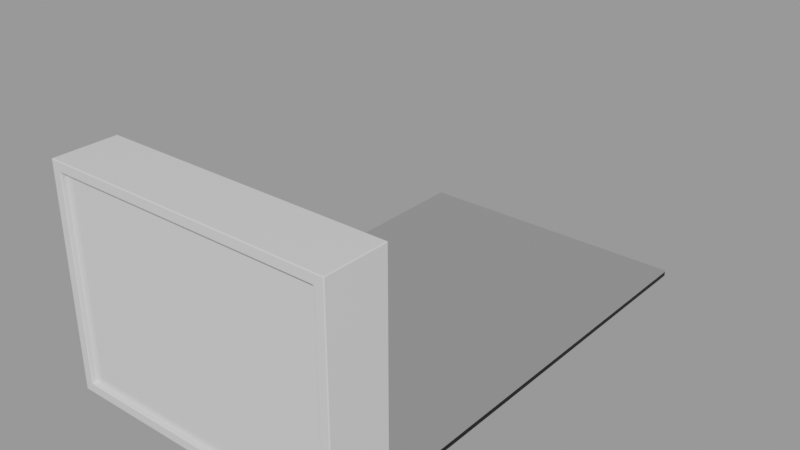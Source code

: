 # Source: bathroom-sink_943aa259-b0a8-489e-ad18-57fcdfc54b6a.blend  (saved by Blender 3.0.42; exported with 4.5.12 LTS)
import bpy
from mathutils import Matrix  # noqa: F401  (used for matrix-valued properties, if any)

bpy.ops.wm.read_factory_settings(use_empty=True)
scene = bpy.context.scene
scene.name = 'upload'

# ---- collections
col_bathroom_sink = bpy.data.collections.new('Bathroom sink'); scene.collection.children.link(col_bathroom_sink)

# ---- materials (node trees are filled in below, after node groups)
mat_chrome = bpy.data.materials.new('Chrome')
mat_chrome.use_transparent_shadow = False
mat_ceramics = bpy.data.materials.new('ceramics')
mat_ceramics.use_transparent_shadow = False
mat_plastic = bpy.data.materials.new('Plastic')
mat_plastic.use_transparent_shadow = False
mat_mirror = bpy.data.materials.new('Mirror')
mat_mirror.use_transparent_shadow = False

# ---- node groups
ng_auto_smooth = bpy.data.node_groups.new('Auto Smooth', 'GeometryNodeTree')
_s = ng_auto_smooth.interface.new_socket(name='Geometry', in_out='OUTPUT', socket_type='NodeSocketGeometry')
_s = ng_auto_smooth.interface.new_socket(name='Geometry', in_out='INPUT', socket_type='NodeSocketGeometry')
_s = ng_auto_smooth.interface.new_socket(name='Angle', in_out='INPUT', socket_type='NodeSocketFloat')
_s.subtype = 'ANGLE'
_s.min_value = 0.0
_s.max_value = 3.142
ng_auto_smooth.is_modifier = True
_N = ng_auto_smooth.nodes; _L = ng_auto_smooth.links
n0 = _N.new('NodeGroupOutput'); n0.name = 'Group Output'; n0.location = (480, -100)
n1 = _N.new('NodeGroupInput'); n1.name = 'Group Input'; n1.location = (-420, -300)
n2 = _N.new('NodeGroupInput'); n2.name = 'Group Input.001'; n2.location = (-60, -100)
n3 = _N.new('GeometryNodeSetShadeSmooth'); n3.name = 'Set Shade Smooth'; n3.location = (120, -100)
n3.domain = 'EDGE'
n4 = _N.new('GeometryNodeSetShadeSmooth'); n4.name = 'Set Shade Smooth.001'; n4.location = (300, -100)
n5 = _N.new('GeometryNodeInputMeshEdgeAngle'); n5.name = 'Edge Angle'; n5.location = (-420, -220)
n6 = _N.new('GeometryNodeInputEdgeSmooth'); n6.name = 'Is Edge Smooth'; n6.location = (-60, -160)
n7 = _N.new('GeometryNodeInputShadeSmooth'); n7.name = 'Is Face Smooth'; n7.location = (-240, -340)
n8 = _N.new('FunctionNodeBooleanMath'); n8.name = 'Boolean Math'; n8.location = (-60, -220)
n9 = _N.new('FunctionNodeCompare'); n9.name = 'Compare'; n9.location = (-240, -180)
n9.operation = 'LESS_EQUAL'
_L.new(n5.outputs[0], n9.inputs[0])
_L.new(n4.outputs[0], n0.inputs[0])
_L.new(n1.outputs[1], n9.inputs[1])
_L.new(n9.outputs[0], n8.inputs[0])
_L.new(n7.outputs[0], n8.inputs[1])
_L.new(n2.outputs[0], n3.inputs[0])
_L.new(n6.outputs[0], n3.inputs[1])
_L.new(n3.outputs[0], n4.inputs[0])
_L.new(n8.outputs[0], n3.inputs[2])
n0.is_active_output = True

# ---- material node trees
mat_chrome.use_nodes = True; mat_chrome.node_tree.nodes.clear()
_N = mat_chrome.node_tree.nodes; _L = mat_chrome.node_tree.links
n0 = _N.new('ShaderNodeOutputMaterial'); n0.name = 'Material Output'; n0.location = (300, 300)
n1 = _N.new('ShaderNodeTexCoord'); n1.name = 'Texture Coordinate.001'; n1.location = (-840, -100)
n2 = _N.new('ShaderNodeTexNoise'); n2.name = 'Noise Texture'; n2.location = (-660, -120)
n2.inputs[2].default_value = 5000.0
n2.inputs[3].default_value = 0.0
n2.inputs[4].default_value = 0.0
n2.inputs[8].default_value = 5.0
n3 = _N.new('ShaderNodeValToRGB'); n3.name = 'ColorRamp'; n3.location = (-480, -120)
n3.color_ramp.interpolation = 'CARDINAL'
while len(n3.color_ramp.elements) > 1: n3.color_ramp.elements.remove(n3.color_ramp.elements[-1])
n3.color_ramp.elements[0].position = 0.5136; n3.color_ramp.elements[0].color = (0.0, 0.0, 0.0, 1.0)
_e = n3.color_ramp.elements.new(1.0); _e.color = (1.0, 1.0, 1.0, 1.0)
n4 = _N.new('ShaderNodeBump'); n4.name = 'Bump'; n4.location = (-180, -140)
n4.inputs[0].default_value = 0.003
n4.inputs[1].default_value = 1.0
n4.inputs[2].default_value = 1.0
n5 = _N.new('ShaderNodeBsdfPrincipled'); n5.name = 'Principled BSDF'; n5.location = (10, 300)
n5.distribution = 'GGX'
n5.subsurface_method = 'RANDOM_WALK_SKIN'
n5.inputs[0].default_value = (0.55, 0.55, 0.55, 1.0)
n5.inputs[1].default_value = 1.0
n5.inputs[2].default_value = 0.05
n5.inputs[3].default_value = 1.45
n5.inputs[11].default_value = 2.5
n5.inputs[13].default_value = 1.0
n5.inputs[19].default_value = 0.25
n5.inputs[20].default_value = 0.0
n5.inputs[27].default_value = (0.0, 0.0, 0.0, 1.0)
n5.inputs[28].default_value = 1.0
_L.new(n5.outputs[0], n0.inputs[0])
_L.new(n1.outputs[3], n2.inputs[0])
_L.new(n2.outputs[0], n3.inputs[0])
_L.new(n3.outputs[0], n4.inputs[3])
_L.new(n4.outputs[0], n5.inputs[5])
n0.is_active_output = True
mat_ceramics.use_nodes = True; mat_ceramics.node_tree.nodes.clear()
_N = mat_ceramics.node_tree.nodes; _L = mat_ceramics.node_tree.links
n0 = _N.new('ShaderNodeOutputMaterial'); n0.name = 'Material Output'; n0.location = (884, 300)
n1 = _N.new('ShaderNodeValToRGB'); n1.name = 'ColorRamp'; n1.location = (-240, -120)
n1.color_ramp.interpolation = 'CARDINAL'
while len(n1.color_ramp.elements) > 1: n1.color_ramp.elements.remove(n1.color_ramp.elements[-1])
n1.color_ramp.elements[0].position = 0.7682; n1.color_ramp.elements[0].color = (0.0, 0.0, 0.0, 1.0)
_e = n1.color_ramp.elements.new(1.0); _e.color = (1.0, 1.0, 1.0, 1.0)
n2 = _N.new('ShaderNodeTexNoise'); n2.name = 'Noise Texture'; n2.location = (-440, -120)
n2.inputs[2].default_value = 5000.0
n2.inputs[3].default_value = 0.0
n2.inputs[4].default_value = 0.0
n2.inputs[8].default_value = 5.0
n3 = _N.new('ShaderNodeTexCoord'); n3.name = 'Texture Coordinate.001'; n3.location = (-740, -120)
n4 = _N.new('ShaderNodeTexCoord'); n4.name = 'Texture Coordinate'; n4.location = (-720, 300)
n5 = _N.new('ShaderNodeMapping'); n5.name = 'Mapping'; n5.location = (-520, 300)
n5.width = 240
n6 = _N.new('ShaderNodeTexNoise'); n6.name = 'Noise Texture.001'; n6.location = (-240, 260)
n6.inputs[2].default_value = 2.0
n6.inputs[3].default_value = 1.0
n6.inputs[4].default_value = 1.0
n7 = _N.new('ShaderNodeBump'); n7.name = 'Bump'; n7.location = (60, -140)
n7.inputs[0].default_value = 0.05
n7.inputs[1].default_value = 1.0
n7.inputs[2].default_value = 1.0
n8 = _N.new('ShaderNodeBsdfPrincipled'); n8.name = 'Principled BSDF'; n8.location = (601, 306)
n8.distribution = 'GGX'
n8.subsurface_method = 'RANDOM_WALK_SKIN'
n8.inputs[0].default_value = (0.7426, 0.7426, 0.7426, 1.0)
n8.inputs[3].default_value = 1.45
n8.inputs[13].default_value = 1.0
n8.inputs[19].default_value = 0.25
n8.inputs[20].default_value = 0.0
n8.inputs[27].default_value = (0.0, 0.0, 0.0, 1.0)
n8.inputs[28].default_value = 1.0
n9 = _N.new('ShaderNodeValToRGB'); n9.name = 'ColorRamp.001'; n9.location = (-39, 249)
while len(n9.color_ramp.elements) > 1: n9.color_ramp.elements.remove(n9.color_ramp.elements[-1])
n9.color_ramp.elements[0].position = 0.2182; n9.color_ramp.elements[0].color = (0.0, 0.0, 0.0, 1.0)
_e = n9.color_ramp.elements.new(1.0); _e.color = (0.1413, 0.1413, 0.1413, 1.0)
_L.new(n2.outputs[0], n1.inputs[0])
_L.new(n5.outputs[0], n6.inputs[0])
_L.new(n4.outputs[3], n5.inputs[0])
_L.new(n6.outputs[0], n9.inputs[0])
_L.new(n1.outputs[0], n7.inputs[3])
_L.new(n3.outputs[3], n2.inputs[0])
_L.new(n8.outputs[0], n0.inputs[0])
_L.new(n7.outputs[0], n8.inputs[5])
_L.new(n9.outputs[0], n8.inputs[2])
n0.is_active_output = True
mat_plastic.use_nodes = True; mat_plastic.node_tree.nodes.clear()
_N = mat_plastic.node_tree.nodes; _L = mat_plastic.node_tree.links
n0 = _N.new('ShaderNodeBsdfPrincipled'); n0.name = 'Principled BSDF'; n0.location = (10, 300)
n0.distribution = 'GGX'
n0.subsurface_method = 'RANDOM_WALK_SKIN'
n0.inputs[0].default_value = (0.01328, 0.01328, 0.01328, 1.0)
n0.inputs[2].default_value = 0.4
n0.inputs[3].default_value = 1.45
n0.inputs[13].default_value = 0.2
n0.inputs[14].default_value = (0.01328, 0.01328, 0.01328, 1.0)
n0.inputs[20].default_value = 0.0
n0.inputs[27].default_value = (0.0, 0.0, 0.0, 1.0)
n0.inputs[28].default_value = 1.0
n1 = _N.new('ShaderNodeTexCoord'); n1.name = 'Texture Coordinate.001'; n1.location = (-840, -100)
n2 = _N.new('ShaderNodeTexNoise'); n2.name = 'Noise Texture'; n2.location = (-660, -120)
n2.inputs[2].default_value = 5000.0
n2.inputs[3].default_value = 0.0
n2.inputs[4].default_value = 0.0
n2.inputs[8].default_value = 5.0
n3 = _N.new('ShaderNodeValToRGB'); n3.name = 'ColorRamp'; n3.location = (-480, -120)
n3.color_ramp.interpolation = 'CARDINAL'
while len(n3.color_ramp.elements) > 1: n3.color_ramp.elements.remove(n3.color_ramp.elements[-1])
n3.color_ramp.elements[0].position = 0.6818; n3.color_ramp.elements[0].color = (0.0, 0.0, 0.0, 1.0)
_e = n3.color_ramp.elements.new(1.0); _e.color = (1.0, 1.0, 1.0, 1.0)
n4 = _N.new('ShaderNodeBump'); n4.name = 'Bump'; n4.location = (-180, -140)
n4.inputs[0].default_value = 0.5
n4.inputs[1].default_value = 1.0
n4.inputs[2].default_value = 1.0
n5 = _N.new('ShaderNodeOutputMaterial'); n5.name = 'Material Output'; n5.location = (300, 300)
_L.new(n0.outputs[0], n5.inputs[0])
_L.new(n1.outputs[3], n2.inputs[0])
_L.new(n2.outputs[0], n3.inputs[0])
_L.new(n3.outputs[0], n4.inputs[3])
_L.new(n4.outputs[0], n0.inputs[5])
n5.is_active_output = True
mat_mirror.use_nodes = True; mat_mirror.node_tree.nodes.clear()
_N = mat_mirror.node_tree.nodes; _L = mat_mirror.node_tree.links
n0 = _N.new('ShaderNodeOutputMaterial'); n0.name = 'Material Output'; n0.location = (300, 300)
n1 = _N.new('ShaderNodeBsdfPrincipled'); n1.name = 'Principled BSDF'; n1.location = (10, 300)
n1.distribution = 'GGX'
n1.subsurface_method = 'RANDOM_WALK_SKIN'
n1.inputs[1].default_value = 1.0
n1.inputs[2].default_value = 0.01
n1.inputs[3].default_value = 1.45
n1.inputs[11].default_value = 1.5
n1.inputs[13].default_value = 0.0
n1.inputs[20].default_value = 0.0
n1.inputs[27].default_value = (0.0, 0.0, 0.0, 1.0)
n1.inputs[28].default_value = 1.0
_L.new(n1.outputs[0], n0.inputs[0])
n0.is_active_output = True

# ---- meshes
me_plane_002 = bpy.data.meshes.new('Plane.002')
me_plane_002.from_pydata([(0.198, 0.0605, 0.102), (-0.198, 0.0605, 0.102), (0.198, 0.0605, 0.148), (-0.198, 0.0605, 0.148), (0.1945, 0.0605, 0.1055), (0.1945, 0.0605, 0.1445), (-0.1945, 0.0605, 0.1055), (-0.1945, 0.0605, 0.1445), (-0.1945, 0.018, 0.1055), (-0.1945, 0.018, 0.1445), (0.1945, 0.018, 0.1055), (0.1945, 0.018, 0.1445)], [], [(3, 7, 6, 1), (1, 6, 4, 5, 7, 3, 2, 0), (7, 9, 8, 6), (10, 11, 5, 4), (11, 9, 7, 5), (6, 8, 10, 4)])
me_plane_002.polygons.foreach_set('use_smooth', [True] * 6)
_uv = me_plane_002.uv_layers.new(name='UVMap')
_uv.uv.foreach_set('vector', [0.04732, 0.4242, 0.05558, 0.4325, 0.05558, 0.5245, 0.04732, 0.5328, 0.04732, 0.5328, 0.05558, 0.5245, 0.9738, 0.5245, 0.9738, 0.4325, 0.05558, 0.4325, 0.04732, 0.4242, 0.9821, 0.4242, 0.9821, 0.5328, 0.3915, 0.5119, 0.3915, 0.4116, 0.4835, 0.4116, 0.4835, 0.5119, 0.4835, 0.4116, 0.3915, 0.4116, 0.3915, 0.5119, 0.4835, 0.5119, 0.9738, 0.4116, 0.05558, 0.4116, 0.05558, 0.5119, 0.9738, 0.5119, 0.05558, 0.5119, 0.05558, 0.4116, 0.9738, 0.4116, 0.9738, 0.5119])
me_plane_002.materials.append(mat_chrome)
me_plane_002.use_remesh_fix_poles = True
me_plane_002.use_remesh_preserve_attributes = False
me_plane_002.update()
me_plane_008 = bpy.data.meshes.new('Plane.008')
me_plane_008.from_pydata([(-0.1925, 0.0575, 0.1425), (0.1925, 0.0575, 0.1425), (-0.1925, 0.0575, 0.1075), (0.1925, 0.0575, 0.1075), (-0.1925, 0.0605, 0.1075), (-0.1925, 0.0605, 0.1425), (0.1925, 0.0605, 0.1425), (0.1925, 0.0605, 0.1075)], [], [(0, 2, 3, 1), (5, 6, 7, 4), (3, 2, 4, 7), (0, 1, 6, 5), (1, 3, 7, 6), (2, 0, 5, 4)])
me_plane_008.polygons.foreach_set('use_smooth', [True] * 6)
_uv = me_plane_008.uv_layers.new(name='UVMap')
_uv.uv.foreach_set('vector', [0.0, 0.4545, 0.0, 0.5455, 1.0, 0.5455, 1.0, 0.4545, 0.0, 0.4545, 1.0, 0.4545, 1.0, 0.5455, 0.0, 0.5455, 1.0, 0.4961, 0.0, 0.4961, 0.0, 0.5039, 1.0, 0.5039, 0.0, 0.4961, 1.0, 0.4961, 1.0, 0.5039, 0.0, 0.5039, 0.4545, 0.4961, 0.5455, 0.4961, 0.5455, 0.5039, 0.4545, 0.5039, 0.5455, 0.4961, 0.4545, 0.4961, 0.4545, 0.5039, 0.5455, 0.5039])
me_plane_008.materials.append(mat_chrome)
me_plane_008.use_remesh_fix_poles = True
me_plane_008.use_remesh_preserve_attributes = False
me_plane_008.update()
me_cube_011 = bpy.data.meshes.new('Cube.011')
me_cube_011.from_pydata([(-0.28, 4.025e-08, 0.43), (-0.195, 0.015, 0.145), (-0.2, 0.1, 0.4), (0.195, 0.015, 0.145), (-0.3, 0.13, 0.45), (-0.195, 0.015, 0.105), (-0.28, -2.654e-08, 0.02), (0.195, 0.015, 0.105), (-0.2, 0.06, 0.1), (-0.3, 0.13, -2.118e-08), (0.28, 4.025e-08, 0.43), (0.2, 0.1, 0.4), (0.3, 0.13, 0.45), (0.28, -2.654e-08, 0.02), (0.2, 0.06, 0.1), (0.3, 0.13, -2.118e-08), (-0.2, 0.13, 0.1), (-0.2, 0.13, 0.4), (0.2, 0.13, 0.4), (0.2, 0.13, 0.1), (-0.28, -5.364e-09, 0.15), (0.28, -5.364e-09, 0.15), (-0.3, 0.13, 0.15), (0.2, 0.13, 0.15), (0.2, 0.06, 0.15), (0.3, 0.13, 0.15), (-0.2, 0.06, 0.15), (-0.2, 0.13, 0.15), (-0.195, 0.06, 0.145), (-0.195, 0.06, 0.105), (0.195, 0.06, 0.145), (0.195, 0.06, 0.105), (-2.98e-08, 0.1, 0.4), (4.552e-17, 0.06, 0.145), (-2.98e-08, 0.13, 0.4), (2.887e-17, 0.13, -2.118e-08), (4.441e-18, -2.654e-08, 0.02), (3.664e-17, 0.06, 0.105), (-2.98e-08, 0.13, 0.1), (-2.98e-08, 0.06, 0.1), (-4.47e-08, 0.06, 0.15), (2.665e-17, 0.015, 0.105), (1.288e-16, 0.13, 0.45), (9.548e-17, 4.025e-08, 0.43), (3.553e-17, 0.015, 0.145), (9.992e-17, 4.351e-08, 0.45), (0.3, 4.351e-08, 0.45), (-6.617e-24, -2.98e-08, 4.855e-15), (0.3, -2.98e-08, 4.789e-15), (-0.3, 4.351e-08, 0.45), (-0.3, -5.364e-09, 0.15), (0.3, -5.364e-09, 0.15), (-0.3, -2.98e-08, 4.922e-15), (3.553e-17, 0.01, 0.15), (0.28, 0.01, 0.15), (-0.28, 0.01, 0.15), (9.77e-17, 0.01, 0.43), (6.661e-18, 0.01, 0.02), (0.28, 0.01, 0.43), (0.28, 0.01, 0.02), (-0.28, 0.01, 0.43), (-0.28, 0.01, 0.02)], [], [(49, 4, 22, 50), (52, 9, 35, 47), (48, 15, 25, 51), (46, 12, 42, 45), (10, 43, 56, 58), (27, 22, 4, 42, 34, 17), (17, 2, 26, 27), (16, 8, 39, 38), (14, 24, 23, 19), (11, 32, 34, 18), (33, 40, 24, 14, 39, 37, 31, 30), (34, 42, 12, 25, 23, 18), (51, 25, 12, 46), (23, 24, 11, 18), (19, 23, 25, 15, 35, 38), (50, 22, 9, 52), (27, 26, 8, 16), (0, 20, 55, 60), (24, 40, 32, 11), (1, 44, 41, 5), (7, 3, 30, 31), (28, 1, 5, 29), (29, 5, 41, 37), (3, 44, 33, 30), (47, 35, 15, 48), (45, 42, 4, 49), (38, 35, 9, 22, 27, 16), (21, 10, 58, 54), (41, 44, 3, 7), (33, 44, 1, 28), (6, 36, 57, 61), (38, 39, 14, 19), (34, 32, 2, 17), (32, 40, 26, 2), (37, 41, 7, 31), (37, 39, 8, 26, 40, 33, 28, 29), (43, 10, 46, 45), (13, 36, 47, 48), (20, 0, 49, 50), (21, 13, 48, 51), (10, 21, 51, 46), (6, 20, 50, 52), (36, 6, 52, 47), (0, 43, 45, 49), (61, 57, 53, 55), (55, 53, 56, 60), (56, 53, 54, 58), (53, 57, 59, 54), (43, 0, 60, 56), (20, 6, 61, 55), (13, 21, 54, 59), (36, 13, 59, 57)])
me_cube_011.polygons.foreach_set('use_smooth', [True] * 52)
_uv = me_cube_011.uv_layers.new(name='UVMap')
_uv.uv.foreach_set('vector', [0.4796, 0.01618, 0.4796, 0.1201, 0.2399, 0.1201, 0.2399, 0.01618, 0.01618, 0.1201, 0.1201, 0.1201, 0.1201, 0.3598, 0.01618, 0.3598, 0.1201, 0.7034, 0.1201, 0.5995, 0.2399, 0.5995, 0.2399, 0.7034, 0.5835, 0.5995, 0.4796, 0.5995, 0.4796, 0.3598, 0.5835, 0.3598, 0.5995, 0.5835, 0.5995, 0.3598, 0.6075, 0.3598, 0.6075, 0.5835, 0.2399, 0.2, 0.2399, 0.1201, 0.4796, 0.1201, 0.4796, 0.3598, 0.4397, 0.3598, 0.4397, 0.2, 0.4397, 0.2, 0.4397, 0.2239, 0.2399, 0.2559, 0.2399, 0.2, 0.2, 0.2, 0.2559, 0.2, 0.2559, 0.3598, 0.2, 0.3598, 0.2, 0.4636, 0.2399, 0.4636, 0.2399, 0.5196, 0.2, 0.5196, 0.4157, 0.5196, 0.4157, 0.3598, 0.4397, 0.3598, 0.4397, 0.5196, 0.2359, 0.3598, 0.2399, 0.3598, 0.2399, 0.5196, 0.2, 0.5196, 0.2, 0.3598, 0.204, 0.3598, 0.204, 0.5156, 0.2359, 0.5156, 0.4397, 0.3598, 0.4796, 0.3598, 0.4796, 0.5995, 0.2399, 0.5995, 0.2399, 0.5196, 0.4397, 0.5196, 0.2399, 0.7034, 0.2399, 0.5995, 0.4796, 0.5995, 0.4796, 0.7034, 0.2399, 0.5196, 0.2399, 0.4636, 0.4397, 0.4956, 0.4397, 0.5196, 0.2, 0.5196, 0.2399, 0.5196, 0.2399, 0.5995, 0.1201, 0.5995, 0.1201, 0.3598, 0.2, 0.3598, 0.2399, 0.01618, 0.2399, 0.1201, 0.1201, 0.1201, 0.1201, 0.01618, 0.2399, 0.2, 0.2399, 0.2559, 0.2, 0.2559, 0.2, 0.2, 0.6075, 0.128, 0.8312, 0.128, 0.8312, 0.136, 0.6075, 0.136, 0.2399, 0.5196, 0.2399, 0.3598, 0.4422, 0.3598, 0.4422, 0.5196, 0.9192, 0.6415, 0.9192, 0.7973, 0.8873, 0.7973, 0.8873, 0.6415, 0.8873, 0.9532, 0.9192, 0.9532, 0.9192, 0.9891, 0.8873, 0.9891, 0.9192, 0.6056, 0.9192, 0.6415, 0.8873, 0.6415, 0.8873, 0.6056, 0.8513, 0.6415, 0.8873, 0.6415, 0.8873, 0.7973, 0.8513, 0.7973, 0.9192, 0.9532, 0.9192, 0.7973, 0.9552, 0.7973, 0.9552, 0.9532, 0.01618, 0.3598, 0.1201, 0.3598, 0.1201, 0.5995, 0.01618, 0.5995, 0.5835, 0.3598, 0.4796, 0.3598, 0.4796, 0.1201, 0.5835, 0.1201, 0.2, 0.3598, 0.1201, 0.3598, 0.1201, 0.1201, 0.2399, 0.1201, 0.2399, 0.2, 0.2, 0.2, 0.8312, 0.5915, 0.6075, 0.5915, 0.6075, 0.5835, 0.8312, 0.5835, 0.8873, 0.7973, 0.9192, 0.7973, 0.9192, 0.9532, 0.8873, 0.9532, 0.9552, 0.7973, 0.9192, 0.7973, 0.9192, 0.6415, 0.9552, 0.6415, 0.9431, 0.136, 0.9431, 0.3598, 0.9351, 0.3598, 0.9351, 0.136, 0.2, 0.3598, 0.2559, 0.3598, 0.2559, 0.5196, 0.2, 0.5196, 0.4397, 0.3598, 0.4157, 0.3598, 0.4157, 0.2, 0.4397, 0.2, 0.4422, 0.3598, 0.2399, 0.3598, 0.2399, 0.2, 0.4422, 0.2, 0.8513, 0.7973, 0.8873, 0.7973, 0.8873, 0.9532, 0.8513, 0.9532, 0.204, 0.3598, 0.2, 0.3598, 0.2, 0.2, 0.2399, 0.2, 0.2399, 0.3598, 0.2359, 0.3598, 0.2359, 0.204, 0.204, 0.204, 0.5995, 0.3598, 0.5995, 0.5835, 0.5835, 0.5995, 0.5835, 0.3598, 0.0001987, 0.5835, 0.0001987, 0.3598, 0.01618, 0.3598, 0.01618, 0.5995, 0.2399, 0.0001987, 0.4636, 0.0001986, 0.4796, 0.01618, 0.2399, 0.01618, 0.2399, 0.7193, 0.136, 0.7193, 0.1201, 0.7034, 0.2399, 0.7034, 0.4636, 0.7193, 0.2399, 0.7193, 0.2399, 0.7034, 0.4796, 0.7034, 0.136, 0.0001987, 0.2399, 0.0001987, 0.2399, 0.01618, 0.1201, 0.01618, 0.0001987, 0.3598, 0.0001986, 0.136, 0.01618, 0.1201, 0.01618, 0.3598, 0.5995, 0.136, 0.5995, 0.3598, 0.5835, 0.3598, 0.5835, 0.1201, 0.9351, 0.136, 0.9351, 0.3598, 0.8312, 0.3598, 0.8312, 0.136, 0.8312, 0.136, 0.8312, 0.3598, 0.6075, 0.3598, 0.6075, 0.136, 0.6075, 0.3598, 0.8312, 0.3598, 0.8312, 0.5835, 0.6075, 0.5835, 0.8312, 0.3598, 0.9351, 0.3598, 0.9351, 0.5835, 0.8312, 0.5835, 0.5995, 0.3598, 0.5995, 0.136, 0.6075, 0.136, 0.6075, 0.3598, 0.8312, 0.128, 0.9351, 0.128, 0.9351, 0.136, 0.8312, 0.136, 0.9351, 0.5915, 0.8312, 0.5915, 0.8312, 0.5835, 0.9351, 0.5835, 0.9431, 0.3598, 0.9431, 0.5835, 0.9351, 0.5835, 0.9351, 0.3598])
me_cube_011.materials.append(mat_ceramics)
me_cube_011.use_remesh_fix_poles = True
me_cube_011.use_remesh_preserve_attributes = False
me_cube_011.update()
me_plane_016 = bpy.data.meshes.new('Plane.016')
me_plane_016.from_pydata([(-0.3, 0.15, 0.01), (0.3, 0.15, 0.01), (-0.3, 1.03, 0.01), (0.3, 1.03, 0.01), (0.3, 0.15, 7.05e-08), (-0.3, 0.15, 7.05e-08), (-0.3, 1.03, 2.737e-07), (0.3, 1.03, 2.737e-07)], [], [(0, 1, 3, 2), (5, 6, 7, 4), (3, 7, 6, 2), (0, 5, 4, 1), (1, 4, 7, 3), (2, 6, 5, 0)])
_uv = me_plane_016.uv_layers.new(name='UVMap')
_uv.uv.foreach_set('vector', [0.1591, 0.0, 0.8409, 0.0, 0.8409, 1.0, 0.1591, 1.0, 0.1591, 0.0, 0.1591, 1.0, 0.8409, 1.0, 0.8409, 0.0, 0.8409, 0.5057, 0.8409, 0.4943, 0.1591, 0.4943, 0.1591, 0.5057, 0.1591, 0.5057, 0.1591, 0.4943, 0.8409, 0.4943, 0.8409, 0.5057, 0.0, 0.5057, 0.0, 0.4943, 1.0, 0.4943, 1.0, 0.5057, 1.0, 0.5057, 1.0, 0.4943, 0.0, 0.4943, 0.0, 0.5057])
me_plane_016.materials.append(mat_plastic)
me_plane_016.use_remesh_fix_poles = True
me_plane_016.use_remesh_preserve_attributes = False
me_plane_016.update()
me_plane_015 = bpy.data.meshes.new('Plane.015')
me_plane_015.from_pydata([(-0.3, 0.15, 0.013), (0.3, 0.15, 0.013), (-0.3, 1.03, 0.013), (0.3, 1.03, 0.013), (0.3, 0.15, 0.01), (-0.3, 0.15, 0.01), (-0.3, 1.03, 0.01), (0.3, 1.03, 0.01)], [], [(0, 1, 3, 2), (5, 6, 7, 4), (1, 4, 7, 3), (2, 6, 5, 0), (3, 7, 6, 2), (0, 5, 4, 1)])
_uv = me_plane_015.uv_layers.new(name='UVMap')
_uv.uv.foreach_set('vector', [0.1591, 0.0, 0.8409, 0.0, 0.8409, 1.0, 0.1591, 1.0, 0.1591, 0.0, 0.1591, 1.0, 0.8409, 1.0, 0.8409, 0.0, 0.0, 0.5017, 0.0, 0.4983, 1.0, 0.4983, 1.0, 0.5017, 1.0, 0.5017, 1.0, 0.4983, 0.0, 0.4983, 0.0, 0.5017, 0.8409, 0.5017, 0.8409, 0.4983, 0.1591, 0.4983, 0.1591, 0.5017, 0.1591, 0.5017, 0.1591, 0.4983, 0.8409, 0.4983, 0.8409, 0.5017])
me_plane_015.materials.append(mat_mirror)
me_plane_015.use_remesh_fix_poles = True
me_plane_015.use_remesh_preserve_attributes = False
me_plane_015.update()
me_cube_003 = bpy.data.meshes.new('Cube.003')
me_cube_003.from_pydata([(0.01, 0.259, 0.04), (0.01, 0.231, 0.04), (0.01, 0.259, 0.06), (0.01, 0.231, 0.06), (-0.01, 0.259, 0.04), (-0.01, 0.231, 0.04), (-0.01, 0.259, 0.06), (-0.01, 0.231, 0.06)], [], [(0, 2, 3, 1), (2, 6, 7, 3), (6, 4, 5, 7), (4, 0, 1, 5), (2, 0, 4, 6), (7, 5, 1, 3)])
_uv = me_cube_003.uv_layers.new(name='UVMap')
_uv.uv.foreach_set('vector', [0.4005, 0.5099, 0.3123, 0.5099, 0.3123, 0.3863, 0.4005, 0.3863, 0.4005, 0.5099, 0.3123, 0.5099, 0.3123, 0.3863, 0.4005, 0.3863, 0.3123, 0.5099, 0.4005, 0.5099, 0.4005, 0.3863, 0.3123, 0.3863, 0.3123, 0.5099, 0.4005, 0.5099, 0.4005, 0.3863, 0.3123, 0.3863, 0.4005, 0.404, 0.4005, 0.4922, 0.3123, 0.4922, 0.3123, 0.404, 0.3123, 0.404, 0.3123, 0.4922, 0.4005, 0.4922, 0.4005, 0.404])
me_cube_003.materials.append(mat_chrome)
me_cube_003.use_remesh_fix_poles = True
me_cube_003.use_remesh_preserve_attributes = False
me_cube_003.update()
me_cube_001 = bpy.data.meshes.new('Cube.001')
me_cube_001.from_pydata([(0.0175, 0.245, 0.0325), (-0.0175, 0.245, 0.0325), (0.0175, 0.23, 0.0675), (-0.0175, 0.23, 0.0675), (0.0175, 0.23, 0.1825), (0.0175, 0.245, 0.1825), (-0.0175, 0.245, 0.1825), (-0.0175, 0.23, 0.1825), (-0.009999, 0.245, 0.06), (-0.009999, 0.245, 0.04), (0.01, 0.245, 0.04), (0.01, 0.245, 0.06), (-0.009999, 0.23, 0.06), (0.01, 0.23, 0.06), (-0.009999, 0.23, 0.04), (0.01, 0.23, 0.04), (3.477e-09, 0.225, 0.176), (0.002145, 0.225, 0.1758), (0.004207, 0.225, 0.1752), (0.006107, 0.225, 0.1741), (0.007773, 0.225, 0.1728), (0.00914, 0.225, 0.1711), (0.01016, 0.225, 0.1692), (0.01078, 0.225, 0.1671), (0.01099, 0.225, 0.165), (0.01078, 0.225, 0.1629), (0.01016, 0.225, 0.1608), (0.00914, 0.225, 0.1589), (0.007773, 0.225, 0.1572), (0.006107, 0.225, 0.1559), (0.004207, 0.225, 0.1548), (0.002145, 0.225, 0.1542), (2.728e-09, 0.225, 0.154), (-0.002145, 0.225, 0.1542), (-0.004207, 0.225, 0.1548), (-0.006107, 0.225, 0.1559), (-0.007773, 0.225, 0.1572), (-0.00914, 0.225, 0.1589), (-0.01016, 0.225, 0.1608), (-0.01078, 0.225, 0.1629), (-0.01099, 0.225, 0.165), (-0.01078, 0.225, 0.1671), (-0.01016, 0.225, 0.1692), (-0.00914, 0.225, 0.1711), (-0.007773, 0.225, 0.1728), (-0.006107, 0.225, 0.1741), (-0.004207, 0.225, 0.1752), (-0.002145, 0.225, 0.1758), (3.725e-09, 0.23, 0.1775), (0.002439, 0.23, 0.1773), (0.004784, 0.23, 0.1765), (0.006945, 0.23, 0.1754), (0.008839, 0.23, 0.1738), (0.01039, 0.23, 0.1719), (0.01155, 0.23, 0.1698), (0.01226, 0.23, 0.1674), (0.0125, 0.23, 0.165), (0.01226, 0.23, 0.1626), (0.01155, 0.23, 0.1602), (0.01039, 0.23, 0.1581), (0.008839, 0.23, 0.1562), (0.006945, 0.23, 0.1546), (0.004784, 0.23, 0.1535), (0.002439, 0.23, 0.1527), (2.633e-09, 0.23, 0.1525), (-0.002439, 0.23, 0.1527), (-0.004784, 0.23, 0.1535), (-0.006945, 0.23, 0.1546), (-0.008839, 0.23, 0.1562), (-0.01039, 0.23, 0.1581), (-0.01155, 0.23, 0.1602), (-0.01226, 0.23, 0.1626), (-0.0125, 0.23, 0.165), (-0.01226, 0.23, 0.1674), (-0.01155, 0.23, 0.1698), (-0.01039, 0.23, 0.1719), (-0.008839, 0.23, 0.1738), (-0.006945, 0.23, 0.1754), (-0.004784, 0.23, 0.1765), (-0.002439, 0.23, 0.1773), (0.002439, 0.225, 0.1773), (3.725e-09, 0.225, 0.1775), (0.004784, 0.225, 0.1765), (0.006945, 0.225, 0.1754), (0.008839, 0.225, 0.1738), (0.01039, 0.225, 0.1719), (0.01155, 0.225, 0.1698), (0.01226, 0.225, 0.1674), (0.0125, 0.225, 0.165), (0.01226, 0.225, 0.1626), (0.01155, 0.225, 0.1602), (0.01039, 0.225, 0.1581), (0.008839, 0.225, 0.1562), (0.006945, 0.225, 0.1546), (0.004784, 0.225, 0.1535), (0.002439, 0.225, 0.1527), (2.633e-09, 0.225, 0.1525), (-0.002439, 0.225, 0.1527), (-0.004784, 0.225, 0.1535), (-0.006945, 0.225, 0.1546), (-0.008839, 0.225, 0.1562), (-0.01039, 0.225, 0.1581), (-0.01155, 0.225, 0.1602), (-0.01226, 0.225, 0.1626), (-0.0125, 0.225, 0.165), (-0.01226, 0.225, 0.1674), (-0.01155, 0.225, 0.1698), (-0.01039, 0.225, 0.1719), (-0.008839, 0.225, 0.1738), (-0.006945, 0.225, 0.1754), (-0.004784, 0.225, 0.1765), (-0.002439, 0.225, 0.1773), (0.002145, 0.228, 0.1758), (3.477e-09, 0.228, 0.176), (0.004207, 0.228, 0.1752), (0.006107, 0.228, 0.1741), (0.007773, 0.228, 0.1728), (0.00914, 0.228, 0.1711), (0.01016, 0.228, 0.1692), (0.01078, 0.228, 0.1671), (0.01099, 0.228, 0.165), (0.01078, 0.228, 0.1629), (0.01016, 0.228, 0.1608), (0.00914, 0.228, 0.1589), (0.007773, 0.228, 0.1572), (0.006107, 0.228, 0.1559), (0.004207, 0.228, 0.1548), (0.002145, 0.228, 0.1542), (2.728e-09, 0.228, 0.154), (-0.002145, 0.228, 0.1542), (-0.004207, 0.228, 0.1548), (-0.006107, 0.228, 0.1559), (-0.007773, 0.228, 0.1572), (-0.00914, 0.228, 0.1589), (-0.01016, 0.228, 0.1608), (-0.01078, 0.228, 0.1629), (-0.01099, 0.228, 0.165), (-0.01078, 0.228, 0.1671), (-0.01016, 0.228, 0.1692), (-0.00914, 0.228, 0.1711), (-0.007773, 0.228, 0.1728), (-0.006107, 0.228, 0.1741), (-0.004207, 0.228, 0.1752), (-0.002145, 0.228, 0.1758), (0.0175, 0.1315, 0.0675), (-0.0175, 0.1315, 0.0675), (0.0175, 0.1315, 0.0325), (-0.0175, 0.1315, 0.0325)], [], [(2, 3, 145, 144), (1, 147, 145, 3, 7, 6), (9, 1, 6, 5, 0, 10, 11, 8), (10, 0, 1, 9), (8, 11, 13, 12), (0, 5, 4, 2, 144, 146), (5, 6, 7, 4), (2, 4, 7, 3), (1, 0, 146, 147), (14, 12, 13, 15), (11, 10, 15, 13), (9, 8, 12, 14), (10, 9, 14, 15), (95, 63, 62, 94), (82, 50, 49, 80), (109, 77, 76, 108), (96, 64, 63, 95), (83, 51, 50, 82), (110, 78, 77, 109), (97, 65, 64, 96), (84, 52, 51, 83), (111, 79, 78, 110), (98, 66, 65, 97), (85, 53, 52, 84), (81, 48, 79, 111), (99, 67, 66, 98), (86, 54, 53, 85), (100, 68, 67, 99), (87, 55, 54, 86), (101, 69, 68, 100), (88, 56, 55, 87), (102, 70, 69, 101), (89, 57, 56, 88), (103, 71, 70, 102), (90, 58, 57, 89), (104, 72, 71, 103), (91, 59, 58, 90), (105, 73, 72, 104), (92, 60, 59, 91), (106, 74, 73, 105), (93, 61, 60, 92), (107, 75, 74, 106), (94, 62, 61, 93), (80, 49, 48, 81), (108, 76, 75, 107), (28, 124, 125, 29), (17, 80, 81, 16), (18, 82, 80, 17), (19, 83, 82, 18), (20, 84, 83, 19), (21, 85, 84, 20), (22, 86, 85, 21), (23, 87, 86, 22), (24, 88, 87, 23), (25, 89, 88, 24), (26, 90, 89, 25), (27, 91, 90, 26), (28, 92, 91, 27), (29, 93, 92, 28), (30, 94, 93, 29), (31, 95, 94, 30), (32, 96, 95, 31), (33, 97, 96, 32), (34, 98, 97, 33), (35, 99, 98, 34), (36, 100, 99, 35), (37, 101, 100, 36), (38, 102, 101, 37), (39, 103, 102, 38), (40, 104, 103, 39), (41, 105, 104, 40), (42, 106, 105, 41), (43, 107, 106, 42), (44, 108, 107, 43), (45, 109, 108, 44), (46, 110, 109, 45), (47, 111, 110, 46), (16, 81, 111, 47), (112, 113, 143, 142, 141, 140, 139, 138, 137, 136, 135, 134, 133, 132, 131, 130, 129, 128, 127, 126, 125, 124, 123, 122, 121, 120, 119, 118, 117, 116, 115, 114), (42, 138, 139, 43), (29, 125, 126, 30), (16, 113, 112, 17), (43, 139, 140, 44), (30, 126, 127, 31), (17, 112, 114, 18), (44, 140, 141, 45), (31, 127, 128, 32), (18, 114, 115, 19), (45, 141, 142, 46), (32, 128, 129, 33), (19, 115, 116, 20), (46, 142, 143, 47), (33, 129, 130, 34), (20, 116, 117, 21), (47, 143, 113, 16), (34, 130, 131, 35), (21, 117, 118, 22), (35, 131, 132, 36), (22, 118, 119, 23), (36, 132, 133, 37), (23, 119, 120, 24), (37, 133, 134, 38), (24, 120, 121, 25), (38, 134, 135, 39), (25, 121, 122, 26), (39, 135, 136, 40), (26, 122, 123, 27), (40, 136, 137, 41), (27, 123, 124, 28), (41, 137, 138, 42), (147, 146, 144, 145)])
me_cube_001.polygons.foreach_set('use_smooth', [True] * 111)
_uv = me_cube_001.uv_layers.new(name='UVMap')
_uv.uv.foreach_set('vector', [0.4336, 0.4692, 0.2792, 0.4692, 0.2792, 0.03468, 0.4336, 0.03468, 0.8893, 0.5354, 0.8893, 0.03468, 0.7349, 0.03468, 0.7349, 0.4692, 0.2275, 0.4692, 0.2275, 0.5354, 0.3123, 0.9479, 0.2792, 0.981, 0.2792, 0.3193, 0.4336, 0.3193, 0.4336, 0.981, 0.4005, 0.9479, 0.4005, 0.8597, 0.3123, 0.8597, 0.4005, 0.9479, 0.4336, 0.981, 0.2792, 0.981, 0.3123, 0.9479, 0.3123, 0.5354, 0.4005, 0.5354, 0.4005, 0.4692, 0.3123, 0.4692, 0.8893, 0.5354, 0.2275, 0.5354, 0.2275, 0.4692, 0.7349, 0.4692, 0.7349, 0.03468, 0.8893, 0.03468, 0.4336, 0.5354, 0.2792, 0.5354, 0.2792, 0.4692, 0.4336, 0.4692, 0.4336, 0.8266, 0.4336, 0.3193, 0.2792, 0.3193, 0.2792, 0.8266, 0.2792, 0.5354, 0.4336, 0.5354, 0.4336, 0.03468, 0.2792, 0.03468, 0.3123, 0.9479, 0.3123, 0.8597, 0.4005, 0.8597, 0.4005, 0.9479, 0.768, 0.5354, 0.8562, 0.5354, 0.8562, 0.4692, 0.768, 0.4692, 0.8562, 0.5354, 0.768, 0.5354, 0.768, 0.4692, 0.8562, 0.4692, 0.4005, 0.5354, 0.3123, 0.5354, 0.3123, 0.4692, 0.4005, 0.4692, 0.3671, 0.4472, 0.3671, 0.4692, 0.3775, 0.4692, 0.3775, 0.4472, 0.3775, 0.4472, 0.3775, 0.4692, 0.3671, 0.4692, 0.3671, 0.4472, 0.3257, 0.4472, 0.3257, 0.4692, 0.3174, 0.4692, 0.3174, 0.4472, 0.3564, 0.4472, 0.3564, 0.4692, 0.3671, 0.4692, 0.3671, 0.4472, 0.387, 0.4472, 0.387, 0.4692, 0.3775, 0.4692, 0.3775, 0.4472, 0.3353, 0.4472, 0.3353, 0.4692, 0.3257, 0.4692, 0.3257, 0.4472, 0.3456, 0.4472, 0.3456, 0.4692, 0.3564, 0.4692, 0.3564, 0.4472, 0.3954, 0.4472, 0.3954, 0.4692, 0.387, 0.4692, 0.387, 0.4472, 0.3456, 0.4472, 0.3456, 0.4692, 0.3353, 0.4692, 0.3353, 0.4472, 0.3353, 0.4472, 0.3353, 0.4692, 0.3456, 0.4692, 0.3456, 0.4472, 0.2741, 0.4472, 0.2741, 0.4692, 0.2658, 0.4692, 0.2658, 0.4472, 0.3564, 0.4472, 0.3564, 0.4692, 0.3456, 0.4692, 0.3456, 0.4472, 0.3257, 0.4472, 0.3257, 0.4692, 0.3353, 0.4692, 0.3353, 0.4472, 0.2836, 0.4472, 0.2836, 0.4692, 0.2741, 0.4692, 0.2741, 0.4472, 0.3174, 0.4472, 0.3174, 0.4692, 0.3257, 0.4692, 0.3257, 0.4472, 0.294, 0.4472, 0.294, 0.4692, 0.2836, 0.4692, 0.2836, 0.4472, 0.3354, 0.4472, 0.3354, 0.4692, 0.3437, 0.4692, 0.3437, 0.4472, 0.3048, 0.4472, 0.3048, 0.4692, 0.294, 0.4692, 0.294, 0.4472, 0.3259, 0.4472, 0.3259, 0.4692, 0.3354, 0.4692, 0.3354, 0.4472, 0.3155, 0.4472, 0.3155, 0.4692, 0.3048, 0.4692, 0.3048, 0.4472, 0.3155, 0.4472, 0.3155, 0.4692, 0.3259, 0.4692, 0.3259, 0.4472, 0.3259, 0.4472, 0.3259, 0.4692, 0.3155, 0.4692, 0.3155, 0.4472, 0.3048, 0.4472, 0.3048, 0.4692, 0.3155, 0.4692, 0.3155, 0.4472, 0.3354, 0.4472, 0.3354, 0.4692, 0.3259, 0.4692, 0.3259, 0.4472, 0.294, 0.4472, 0.294, 0.4692, 0.3048, 0.4692, 0.3048, 0.4472, 0.3437, 0.4472, 0.3437, 0.4692, 0.3354, 0.4692, 0.3354, 0.4472, 0.2836, 0.4472, 0.2836, 0.4692, 0.294, 0.4692, 0.294, 0.4472, 0.387, 0.4472, 0.387, 0.4692, 0.3954, 0.4692, 0.3954, 0.4472, 0.2741, 0.4472, 0.2741, 0.4692, 0.2836, 0.4692, 0.2836, 0.4472, 0.3775, 0.4472, 0.3775, 0.4692, 0.387, 0.4692, 0.387, 0.4472, 0.3671, 0.4472, 0.3671, 0.4692, 0.3564, 0.4692, 0.3564, 0.4472, 0.2658, 0.4472, 0.2658, 0.4692, 0.2741, 0.4692, 0.2741, 0.4472, 0.3907, 0.4472, 0.3907, 0.4604, 0.3833, 0.4604, 0.3833, 0.4472, 0.3658, 0.3489, 0.3671, 0.3424, 0.3564, 0.3413, 0.3564, 0.348, 0.3749, 0.3517, 0.3775, 0.3455, 0.3671, 0.3424, 0.3658, 0.3489, 0.3833, 0.3561, 0.387, 0.3506, 0.3775, 0.3455, 0.3749, 0.3517, 0.3907, 0.3622, 0.3954, 0.3575, 0.387, 0.3506, 0.3833, 0.3561, 0.3967, 0.3695, 0.4022, 0.3658, 0.3954, 0.3575, 0.3907, 0.3622, 0.4012, 0.3779, 0.4073, 0.3754, 0.4022, 0.3658, 0.3967, 0.3695, 0.4039, 0.387, 0.4105, 0.3857, 0.4073, 0.3754, 0.4012, 0.3779, 0.4049, 0.3965, 0.4115, 0.3965, 0.4105, 0.3857, 0.4039, 0.387, 0.4039, 0.4059, 0.4105, 0.4072, 0.4115, 0.3965, 0.4049, 0.3965, 0.4012, 0.415, 0.4073, 0.4176, 0.4105, 0.4072, 0.4039, 0.4059, 0.3967, 0.4234, 0.4022, 0.4271, 0.4073, 0.4176, 0.4012, 0.415, 0.3907, 0.4307, 0.3954, 0.4354, 0.4022, 0.4271, 0.3967, 0.4234, 0.3833, 0.4368, 0.387, 0.4423, 0.3954, 0.4354, 0.3907, 0.4307, 0.3749, 0.4413, 0.3775, 0.4474, 0.387, 0.4423, 0.3833, 0.4368, 0.3658, 0.444, 0.3671, 0.4505, 0.3775, 0.4474, 0.3749, 0.4413, 0.3564, 0.445, 0.3564, 0.4516, 0.3671, 0.4505, 0.3658, 0.444, 0.3469, 0.444, 0.3456, 0.4505, 0.3564, 0.4516, 0.3564, 0.445, 0.3378, 0.4413, 0.3353, 0.4474, 0.3456, 0.4505, 0.3469, 0.444, 0.3294, 0.4368, 0.3257, 0.4423, 0.3353, 0.4474, 0.3378, 0.4413, 0.3221, 0.4307, 0.3174, 0.4354, 0.3257, 0.4423, 0.3294, 0.4368, 0.3161, 0.4234, 0.3105, 0.4271, 0.3174, 0.4354, 0.3221, 0.4307, 0.3116, 0.415, 0.3054, 0.4176, 0.3105, 0.4271, 0.3161, 0.4234, 0.3088, 0.4059, 0.3023, 0.4072, 0.3054, 0.4176, 0.3116, 0.415, 0.3079, 0.3965, 0.3012, 0.3965, 0.3023, 0.4072, 0.3088, 0.4059, 0.3088, 0.387, 0.3023, 0.3857, 0.3012, 0.3965, 0.3079, 0.3965, 0.3116, 0.3779, 0.3054, 0.3754, 0.3023, 0.3857, 0.3088, 0.387, 0.3161, 0.3695, 0.3105, 0.3658, 0.3054, 0.3754, 0.3116, 0.3779, 0.3221, 0.3622, 0.3174, 0.3575, 0.3105, 0.3658, 0.3161, 0.3695, 0.3294, 0.3561, 0.3257, 0.3506, 0.3174, 0.3575, 0.3221, 0.3622, 0.3378, 0.3517, 0.3353, 0.3455, 0.3257, 0.3506, 0.3294, 0.3561, 0.3469, 0.3489, 0.3456, 0.3424, 0.3353, 0.3455, 0.3378, 0.3517, 0.3564, 0.348, 0.3564, 0.3413, 0.3456, 0.3424, 0.3469, 0.3489, 0.3658, 0.3489, 0.3564, 0.348, 0.3469, 0.3489, 0.3378, 0.3517, 0.3294, 0.3561, 0.3221, 0.3622, 0.3161, 0.3695, 0.3116, 0.3779, 0.3088, 0.387, 0.3079, 0.3965, 0.3088, 0.4059, 0.3116, 0.415, 0.3161, 0.4234, 0.3221, 0.4307, 0.3294, 0.4368, 0.3378, 0.4413, 0.3469, 0.444, 0.3564, 0.445, 0.3658, 0.444, 0.3749, 0.4413, 0.3833, 0.4368, 0.3907, 0.4307, 0.3967, 0.4234, 0.4012, 0.415, 0.4039, 0.4059, 0.4049, 0.3965, 0.4039, 0.387, 0.4012, 0.3779, 0.3967, 0.3695, 0.3907, 0.3622, 0.3833, 0.3561, 0.3749, 0.3517, 0.2862, 0.4472, 0.2862, 0.4604, 0.2778, 0.4604, 0.2778, 0.4472, 0.3833, 0.4472, 0.3833, 0.4604, 0.3749, 0.4604, 0.3749, 0.4472, 0.3564, 0.4472, 0.3564, 0.4604, 0.3658, 0.4604, 0.3658, 0.4472, 0.2778, 0.4472, 0.2778, 0.4604, 0.2705, 0.4604, 0.2705, 0.4472, 0.3749, 0.4472, 0.3749, 0.4604, 0.3658, 0.4604, 0.3658, 0.4472, 0.3658, 0.4472, 0.3658, 0.4604, 0.3749, 0.4604, 0.3749, 0.4472, 0.3221, 0.4472, 0.3221, 0.4604, 0.3294, 0.4604, 0.3294, 0.4472, 0.3658, 0.4472, 0.3658, 0.4604, 0.3564, 0.4604, 0.3564, 0.4472, 0.3749, 0.4472, 0.3749, 0.4604, 0.3833, 0.4604, 0.3833, 0.4472, 0.3294, 0.4472, 0.3294, 0.4604, 0.3378, 0.4604, 0.3378, 0.4472, 0.3564, 0.4472, 0.3564, 0.4604, 0.3469, 0.4604, 0.3469, 0.4472, 0.3833, 0.4472, 0.3833, 0.4604, 0.3907, 0.4604, 0.3907, 0.4472, 0.3378, 0.4472, 0.3378, 0.4604, 0.3469, 0.4604, 0.3469, 0.4472, 0.3469, 0.4472, 0.3469, 0.4604, 0.3378, 0.4604, 0.3378, 0.4472, 0.2705, 0.4472, 0.2705, 0.4604, 0.2778, 0.4604, 0.2778, 0.4472, 0.3469, 0.4472, 0.3469, 0.4604, 0.3564, 0.4604, 0.3564, 0.4472, 0.3378, 0.4472, 0.3378, 0.4604, 0.3294, 0.4604, 0.3294, 0.4472, 0.2778, 0.4472, 0.2778, 0.4604, 0.2862, 0.4604, 0.2862, 0.4472, 0.3294, 0.4472, 0.3294, 0.4604, 0.3221, 0.4604, 0.3221, 0.4472, 0.2862, 0.4472, 0.2862, 0.4604, 0.2953, 0.4604, 0.2953, 0.4472, 0.339, 0.4472, 0.339, 0.4604, 0.3317, 0.4604, 0.3317, 0.4472, 0.2953, 0.4472, 0.2953, 0.4604, 0.3048, 0.4604, 0.3048, 0.4472, 0.3317, 0.4472, 0.3317, 0.4604, 0.3233, 0.4604, 0.3233, 0.4472, 0.3048, 0.4472, 0.3048, 0.4604, 0.3142, 0.4604, 0.3142, 0.4472, 0.3233, 0.4472, 0.3233, 0.4604, 0.3142, 0.4604, 0.3142, 0.4472, 0.3142, 0.4472, 0.3142, 0.4604, 0.3233, 0.4604, 0.3233, 0.4472, 0.3142, 0.4472, 0.3142, 0.4604, 0.3048, 0.4604, 0.3048, 0.4472, 0.3233, 0.4472, 0.3233, 0.4604, 0.3317, 0.4604, 0.3317, 0.4472, 0.3048, 0.4472, 0.3048, 0.4604, 0.2953, 0.4604, 0.2953, 0.4472, 0.3317, 0.4472, 0.3317, 0.4604, 0.339, 0.4604, 0.339, 0.4472, 0.2953, 0.4472, 0.2953, 0.4604, 0.2862, 0.4604, 0.2862, 0.4472, 0.2792, 0.981, 0.4336, 0.981, 0.4336, 0.8266, 0.2792, 0.8266])
me_cube_001.materials.append(mat_chrome)
me_cube_001.use_remesh_fix_poles = True
me_cube_001.use_remesh_preserve_attributes = False
me_cube_001.update()
me_cube_002 = bpy.data.meshes.new('Cube.002')
me_cube_002.from_pydata([(-0.0175, 0.266, 0.0325), (-0.0175, 0.256, 0.0325), (0.0175, 0.266, 0.0325), (0.0175, 0.256, 0.0325), (-0.0175, 0.246, 0.0675), (0.0175, 0.246, 0.0675), (0.0175, 0.266, 0.055), (0.0175, 0.246, 0.055), (-0.0175, 0.266, 0.055), (-0.0175, 0.246, 0.055), (0.0175, 0.26, 0.0675), (-0.0175, 0.26, 0.0675), (0.0175, 0.26, 0.1325), (0.0175, 0.266, 0.1325), (-0.0175, 0.266, 0.1325), (-0.0175, 0.26, 0.1325), (-0.009999, 0.26, 0.04), (0.01, 0.26, 0.04), (-0.009999, 0.26, 0.06), (0.01, 0.26, 0.06), (-0.009999, 0.26, 0.055), (0.01, 0.26, 0.055), (0.01, 0.2527, 0.04), (-0.009999, 0.2527, 0.04), (0.01, 0.246, 0.055), (-0.009999, 0.246, 0.055), (0.01, 0.246, 0.06), (-0.009999, 0.246, 0.06)], [(24, 25)], [(2, 6, 7, 3), (10, 11, 4, 5), (8, 9, 4, 11, 15, 14), (9, 1, 3, 7, 24, 22, 23, 25), (7, 5, 4, 9, 25, 27, 26, 24), (2, 0, 8, 6), (8, 0, 1, 9), (6, 13, 12, 10, 5, 7), (13, 14, 15, 12), (10, 12, 15, 11), (6, 8, 14, 13), (0, 2, 3, 1), (22, 24, 21, 17), (26, 27, 18, 19), (27, 25, 20, 18), (24, 26, 19, 21), (20, 21, 19, 18), (23, 22, 17, 16), (20, 25, 23, 16), (16, 17, 21, 20)])
me_cube_002.polygons.foreach_set('use_smooth', [True] * 20)
_uv = me_cube_002.uv_layers.new(name='UVMap')
_uv.uv.foreach_set('vector', [0.4882, 0.4875, 0.3889, 0.4875, 0.3889, 0.3992, 0.4882, 0.4433, 0.2792, 0.461, 0.4336, 0.461, 0.4336, 0.3992, 0.2792, 0.3992, 0.3889, 0.4875, 0.3889, 0.3992, 0.3338, 0.3992, 0.3338, 0.461, 0.04702, 0.461, 0.04702, 0.4875, 0.3889, 0.5253, 0.4882, 0.5253, 0.4882, 0.3709, 0.3889, 0.3709, 0.3889, 0.404, 0.4551, 0.404, 0.4551, 0.4922, 0.3889, 0.4922, 0.3889, 0.3709, 0.3338, 0.3709, 0.3338, 0.5253, 0.3889, 0.5253, 0.3889, 0.4922, 0.3669, 0.4922, 0.3669, 0.404, 0.3889, 0.404, 0.4882, 0.3709, 0.4882, 0.5253, 0.3889, 0.5253, 0.3889, 0.3709, 0.3889, 0.4875, 0.4882, 0.4875, 0.4882, 0.4433, 0.3889, 0.3992, 0.3889, 0.4875, 0.04702, 0.4875, 0.04702, 0.461, 0.3338, 0.461, 0.3338, 0.3992, 0.3889, 0.3992, 0.2792, 0.4875, 0.4336, 0.4875, 0.4336, 0.461, 0.2792, 0.461, 0.3338, 0.3709, 0.04702, 0.3709, 0.04702, 0.5253, 0.3338, 0.5253, 0.3889, 0.3709, 0.3889, 0.5253, 0.04702, 0.5253, 0.04702, 0.3709, 0.4336, 0.4875, 0.2792, 0.4875, 0.2792, 0.4433, 0.4336, 0.4433, 0.4551, 0.4286, 0.3889, 0.3992, 0.3889, 0.461, 0.4551, 0.461, 0.3123, 0.3992, 0.4005, 0.3992, 0.4005, 0.461, 0.3123, 0.461, 0.3669, 0.3992, 0.3889, 0.3992, 0.3889, 0.461, 0.3669, 0.461, 0.3889, 0.3992, 0.3669, 0.3992, 0.3669, 0.461, 0.3889, 0.461, 0.3889, 0.4922, 0.3889, 0.404, 0.3669, 0.404, 0.3669, 0.4922, 0.4005, 0.4286, 0.3123, 0.4286, 0.3123, 0.461, 0.4005, 0.461, 0.3889, 0.461, 0.3889, 0.3992, 0.4551, 0.4286, 0.4551, 0.461, 0.4551, 0.4922, 0.4551, 0.404, 0.3889, 0.404, 0.3889, 0.4922])
me_cube_002.materials.append(mat_chrome)
me_cube_002.use_remesh_fix_poles = True
me_cube_002.use_remesh_preserve_attributes = False
me_cube_002.update()
me_cylinder = bpy.data.meshes.new('Cylinder')
me_cylinder.from_pydata([(3.725e-09, 0.228, 0.176), (3.725e-09, 0.225, 0.176), (-0.002146, 0.228, 0.1758), (-0.002146, 0.225, 0.1758), (-0.00421, 0.228, 0.1752), (-0.00421, 0.225, 0.1752), (-0.006111, 0.228, 0.1741), (-0.006111, 0.225, 0.1741), (-0.007778, 0.228, 0.1728), (-0.007778, 0.225, 0.1728), (-0.009146, 0.228, 0.1711), (-0.009146, 0.225, 0.1711), (-0.01016, 0.228, 0.1692), (-0.01016, 0.225, 0.1692), (-0.01079, 0.228, 0.1671), (-0.01079, 0.225, 0.1671), (-0.011, 0.228, 0.165), (-0.011, 0.225, 0.165), (-0.01079, 0.228, 0.1629), (-0.01079, 0.225, 0.1629), (-0.01016, 0.228, 0.1608), (-0.01016, 0.225, 0.1608), (-0.009146, 0.228, 0.1589), (-0.009146, 0.225, 0.1589), (-0.007778, 0.228, 0.1572), (-0.007778, 0.225, 0.1572), (-0.006111, 0.228, 0.1559), (-0.006111, 0.225, 0.1559), (-0.00421, 0.228, 0.1548), (-0.00421, 0.225, 0.1548), (-0.002146, 0.228, 0.1542), (-0.002146, 0.225, 0.1542), (4.687e-09, 0.228, 0.154), (4.687e-09, 0.225, 0.154), (0.002146, 0.228, 0.1542), (0.002146, 0.225, 0.1542), (0.00421, 0.228, 0.1548), (0.00421, 0.225, 0.1548), (0.006111, 0.228, 0.1559), (0.006111, 0.225, 0.1559), (0.007778, 0.228, 0.1572), (0.007778, 0.225, 0.1572), (0.009146, 0.228, 0.1589), (0.009146, 0.225, 0.1589), (0.01016, 0.228, 0.1608), (0.01016, 0.225, 0.1608), (0.01079, 0.228, 0.1629), (0.01079, 0.225, 0.1629), (0.011, 0.228, 0.165), (0.011, 0.225, 0.165), (0.01079, 0.228, 0.1671), (0.01079, 0.225, 0.1671), (0.01016, 0.228, 0.1692), (0.01016, 0.225, 0.1692), (0.009146, 0.228, 0.1711), (0.009146, 0.225, 0.1711), (0.007778, 0.228, 0.1728), (0.007778, 0.225, 0.1728), (0.006111, 0.228, 0.1741), (0.006111, 0.225, 0.1741), (0.00421, 0.228, 0.1752), (0.00421, 0.225, 0.1752), (0.002146, 0.228, 0.1758), (0.002146, 0.225, 0.1758)], [], [(0, 2, 3, 1), (2, 4, 5, 3), (4, 6, 7, 5), (6, 8, 9, 7), (8, 10, 11, 9), (10, 12, 13, 11), (12, 14, 15, 13), (14, 16, 17, 15), (16, 18, 19, 17), (18, 20, 21, 19), (20, 22, 23, 21), (22, 24, 25, 23), (24, 26, 27, 25), (26, 28, 29, 27), (28, 30, 31, 29), (30, 32, 33, 31), (32, 34, 35, 33), (34, 36, 37, 35), (36, 38, 39, 37), (38, 40, 41, 39), (40, 42, 43, 41), (42, 44, 45, 43), (44, 46, 47, 45), (46, 48, 49, 47), (48, 50, 51, 49), (50, 52, 53, 51), (52, 54, 55, 53), (54, 56, 57, 55), (56, 58, 59, 57), (58, 60, 61, 59), (3, 5, 7, 9, 11, 13, 15, 17, 19, 21, 23, 25, 27, 29, 31, 33, 35, 37, 39, 41, 43, 45, 47, 49, 51, 53, 55, 57, 59, 61, 63, 1), (60, 62, 63, 61), (62, 0, 1, 63), (0, 62, 60, 58, 56, 54, 52, 50, 48, 46, 44, 42, 40, 38, 36, 34, 32, 30, 28, 26, 24, 22, 20, 18, 16, 14, 12, 10, 8, 6, 4, 2)])
me_cylinder.polygons.foreach_set('use_smooth', [True] * 34)
_uv = me_cylinder.uv_layers.new(name='UVMap')
_uv.uv.foreach_set('vector', [1.0, 0.5, 0.9688, 0.5, 0.9688, 1.0, 1.0, 1.0, 0.9688, 0.5, 0.9375, 0.5, 0.9375, 1.0, 0.9688, 1.0, 0.9375, 0.5, 0.9062, 0.5, 0.9062, 1.0, 0.9375, 1.0, 0.9062, 0.5, 0.875, 0.5, 0.875, 1.0, 0.9062, 1.0, 0.875, 0.5, 0.8438, 0.5, 0.8438, 1.0, 0.875, 1.0, 0.8438, 0.5, 0.8125, 0.5, 0.8125, 1.0, 0.8438, 1.0, 0.8125, 0.5, 0.7812, 0.5, 0.7812, 1.0, 0.8125, 1.0, 0.7812, 0.5, 0.75, 0.5, 0.75, 1.0, 0.7812, 1.0, 0.75, 0.5, 0.7188, 0.5, 0.7188, 1.0, 0.75, 1.0, 0.7188, 0.5, 0.6875, 0.5, 0.6875, 1.0, 0.7188, 1.0, 0.6875, 0.5, 0.6562, 0.5, 0.6562, 1.0, 0.6875, 1.0, 0.6562, 0.5, 0.625, 0.5, 0.625, 1.0, 0.6562, 1.0, 0.625, 0.5, 0.5938, 0.5, 0.5938, 1.0, 0.625, 1.0, 0.5938, 0.5, 0.5625, 0.5, 0.5625, 1.0, 0.5938, 1.0, 0.5625, 0.5, 0.5312, 0.5, 0.5312, 1.0, 0.5625, 1.0, 0.5312, 0.5, 0.5, 0.5, 0.5, 1.0, 0.5312, 1.0, 0.5, 0.5, 0.4688, 0.5, 0.4688, 1.0, 0.5, 1.0, 0.4688, 0.5, 0.4375, 0.5, 0.4375, 1.0, 0.4688, 1.0, 0.4375, 0.5, 0.4062, 0.5, 0.4062, 1.0, 0.4375, 1.0, 0.4062, 0.5, 0.375, 0.5, 0.375, 1.0, 0.4062, 1.0, 0.375, 0.5, 0.3438, 0.5, 0.3438, 1.0, 0.375, 1.0, 0.3438, 0.5, 0.3125, 0.5, 0.3125, 1.0, 0.3438, 1.0, 0.3125, 0.5, 0.2812, 0.5, 0.2812, 1.0, 0.3125, 1.0, 0.2812, 0.5, 0.25, 0.5, 0.25, 1.0, 0.2812, 1.0, 0.25, 0.5, 0.2188, 0.5, 0.2188, 1.0, 0.25, 1.0, 0.2188, 0.5, 0.1875, 0.5, 0.1875, 1.0, 0.2188, 1.0, 0.1875, 0.5, 0.1562, 0.5, 0.1562, 1.0, 0.1875, 1.0, 0.1562, 0.5, 0.125, 0.5, 0.125, 1.0, 0.1562, 1.0, 0.125, 0.5, 0.09375, 0.5, 0.09375, 1.0, 0.125, 1.0, 0.09375, 0.5, 0.0625, 0.5, 0.0625, 1.0, 0.09375, 1.0, 0.2968, 0.4854, 0.3418, 0.4717, 0.3833, 0.4496, 0.4197, 0.4197, 0.4496, 0.3833, 0.4717, 0.3418, 0.4854, 0.2968, 0.49, 0.25, 0.4854, 0.2032, 0.4717, 0.1582, 0.4496, 0.1167, 0.4197, 0.08029, 0.3833, 0.05045, 0.3418, 0.02827, 0.2968, 0.01461, 0.25, 0.01, 0.2032, 0.01461, 0.1582, 0.02827, 0.1167, 0.05045, 0.08029, 0.08029, 0.05045, 0.1167, 0.02827, 0.1582, 0.01461, 0.2032, 0.01, 0.25, 0.01461, 0.2968, 0.02827, 0.3418, 0.05045, 0.3833, 0.08029, 0.4197, 0.1167, 0.4496, 0.1582, 0.4717, 0.2032, 0.4854, 0.25, 0.49, 0.0625, 0.5, 0.03125, 0.5, 0.03125, 1.0, 0.0625, 1.0, 0.03125, 0.5, 0.0, 0.5, 0.0, 1.0, 0.03125, 1.0, 0.75, 0.49, 0.7032, 0.4854, 0.6582, 0.4717, 0.6167, 0.4496, 0.5803, 0.4197, 0.5504, 0.3833, 0.5283, 0.3418, 0.5146, 0.2968, 0.51, 0.25, 0.5146, 0.2032, 0.5283, 0.1582, 0.5504, 0.1167, 0.5803, 0.08029, 0.6167, 0.05045, 0.6582, 0.02827, 0.7032, 0.01461, 0.75, 0.01, 0.7968, 0.01461, 0.8418, 0.02827, 0.8833, 0.05045, 0.9197, 0.08029, 0.9496, 0.1167, 0.9717, 0.1582, 0.9854, 0.2032, 0.99, 0.25, 0.9854, 0.2968, 0.9717, 0.3418, 0.9496, 0.3833, 0.9197, 0.4197, 0.8833, 0.4496, 0.8418, 0.4717, 0.7968, 0.4854])
me_cylinder.materials.append(mat_plastic)
me_cylinder.use_remesh_fix_poles = True
me_cylinder.use_remesh_preserve_attributes = False
me_cylinder.update()
me_plane = bpy.data.meshes.new('Plane')
me_plane.from_pydata([(-0.025, 0.13, 0.075), (0.025, 0.13, 0.075), (-0.025, 0.13, 0.025), (0.025, 0.13, 0.025), (-0.0175, 0.135, 0.0675), (0.0175, 0.135, 0.0675), (-0.0175, 0.135, 0.0325), (0.0175, 0.135, 0.0325), (-0.025, 0.135, 0.025), (-0.025, 0.135, 0.075), (0.025, 0.135, 0.075), (0.025, 0.135, 0.025), (-0.0175, 0.1315, 0.0325), (-0.0175, 0.1315, 0.0675), (0.0175, 0.1315, 0.0675), (0.0175, 0.1315, 0.0325)], [], [(0, 2, 3, 1), (7, 6, 12, 15), (1, 3, 11, 10), (2, 0, 9, 8), (3, 2, 8, 11), (0, 1, 10, 9), (4, 6, 8, 9), (5, 4, 9, 10), (7, 5, 10, 11), (6, 7, 11, 8), (13, 14, 15, 12), (4, 5, 14, 13), (5, 7, 15, 14), (6, 4, 13, 12)])
me_plane.polygons.foreach_set('use_smooth', [True] * 14)
_uv = me_plane.uv_layers.new(name='UVMap')
_uv.uv.foreach_set('vector', [0.2792, 0.3709, 0.2792, 0.5253, 0.4336, 0.5253, 0.4336, 0.3709, 0.4104, 0.4537, 0.3023, 0.4537, 0.3023, 0.4429, 0.4104, 0.4429, 0.2792, 0.4383, 0.4336, 0.4383, 0.4336, 0.4537, 0.2792, 0.4537, 0.4336, 0.4383, 0.2792, 0.4383, 0.2792, 0.4537, 0.4336, 0.4537, 0.4336, 0.4383, 0.2792, 0.4383, 0.2792, 0.4537, 0.4336, 0.4537, 0.2792, 0.4383, 0.4336, 0.4383, 0.4336, 0.4537, 0.2792, 0.4537, 0.3023, 0.394, 0.3023, 0.5021, 0.2792, 0.5253, 0.2792, 0.3709, 0.4104, 0.394, 0.3023, 0.394, 0.2792, 0.3709, 0.4336, 0.3709, 0.4104, 0.5021, 0.4104, 0.394, 0.4336, 0.3709, 0.4336, 0.5253, 0.3023, 0.5021, 0.4104, 0.5021, 0.4336, 0.5253, 0.2792, 0.5253, 0.3023, 0.394, 0.4104, 0.394, 0.4104, 0.5021, 0.3023, 0.5021, 0.3023, 0.4537, 0.4104, 0.4537, 0.4104, 0.4429, 0.3023, 0.4429, 0.3023, 0.4537, 0.4104, 0.4537, 0.4104, 0.4429, 0.3023, 0.4429, 0.4104, 0.4537, 0.3023, 0.4537, 0.3023, 0.4429, 0.4104, 0.4429])
me_plane.materials.append(mat_chrome)
me_plane.use_remesh_fix_poles = True
me_plane.use_remesh_preserve_attributes = False
me_plane.update()

# ---- objects
ob_water_drain_001 = bpy.data.objects.new('water drain.001', me_plane_002)
ob_water_drain = bpy.data.objects.new('water drain', me_plane_008)
ob_washbasin = bpy.data.objects.new('washbasin', me_cube_011)
ob_plane_mirror = bpy.data.objects.new('Plane_Mirror', me_plane_016)
ob_mrror = bpy.data.objects.new('Mrror', me_plane_015)
ob_faucet_004 = bpy.data.objects.new('faucet.004', me_cube_003)
ob_faucet_003 = bpy.data.objects.new('faucet.003', me_cube_001)
ob_faucet_002 = bpy.data.objects.new('faucet.002', me_cube_002)
ob_faucet_001 = bpy.data.objects.new('faucet.001', me_cylinder)
ob_faucet = bpy.data.objects.new('faucet', me_plane)
ob_bathroom_sink = bpy.data.objects.new('Bathroom sink', None)

# ---- transforms, parenting, visibility, modifiers, constraints
ob_water_drain_001.parent = ob_bathroom_sink
ob_water_drain_001.location = (0.0, 0.0, 0.0)
_m = ob_water_drain_001.modifiers.new('Bevel', 'BEVEL')
_m.width = 0.0005
_m.width_pct = 0.0005
_m.segments = 4
_m.harden_normals = True
_m.miter_outer = 'MITER_ARC'
_m = ob_water_drain_001.modifiers.new('Solidify', 'SOLIDIFY')
_m.thickness = 0.0005
_m.offset = 1.0
_m.use_even_offset = True
_m.use_quality_normals = True
_m = ob_water_drain_001.modifiers.new('Bevel.001', 'BEVEL')
_m = ob_water_drain_001.modifiers.new('WeightedNormal', 'WEIGHTED_NORMAL')
ob_water_drain.parent = ob_bathroom_sink
ob_water_drain.location = (0.0, 0.0, 0.0)
_m = ob_water_drain.modifiers.new('Bevel', 'BEVEL')
_m.width = 0.0005
_m.width_pct = 0.0005
_m.segments = 4
_m.harden_normals = True
_m.miter_outer = 'MITER_ARC'
_m = ob_water_drain.modifiers.new('Auto Smooth', 'NODES')
_m.node_group = ng_auto_smooth
_gi = [s.identifier for s in ng_auto_smooth.interface.items_tree if s.item_type == 'SOCKET' and s.in_out == 'INPUT']
_m[_gi[1]] = 0.5236  # Angle
_m = ob_water_drain.modifiers.new('WeightedNormal', 'WEIGHTED_NORMAL')
_m.keep_sharp = True
ob_washbasin.parent = ob_bathroom_sink
ob_washbasin.location = (0.0, 0.0, 0.0)
_vg = ob_washbasin.vertex_groups.new(name='Group_1')
_vg.add([20, 21, 22, 23, 24, 25, 26, 27, 40, 50, 51, 53, 54, 55], 1.0, 'REPLACE')
_m = ob_washbasin.modifiers.new('Bevel.002', 'BEVEL')
_m.width = 0.002
_m.width_pct = 0.002
_m.segments = 6
_m.limit_method = 'VGROUP'
_m.vertex_group = 'Group_1'
_m.harden_normals = True
_m.miter_outer = 'MITER_ARC'
_m = ob_washbasin.modifiers.new('Bevel.001', 'BEVEL')
_m.width = 0.001
_m.width_pct = 0.001
_m.segments = 6
_m.limit_method = 'WEIGHT'
_m.miter_outer = 'MITER_ARC'
_m = ob_washbasin.modifiers.new('Bevel', 'BEVEL')
_m.width = 0.002
_m.width_pct = 0.002
_m.segments = 6
_m.angle_limit = 0.6981
_m.harden_normals = True
_m.miter_outer = 'MITER_ARC'
_m = ob_washbasin.modifiers.new('Auto Smooth', 'NODES')
_m.node_group = ng_auto_smooth
_gi = [s.identifier for s in ng_auto_smooth.interface.items_tree if s.item_type == 'SOCKET' and s.in_out == 'INPUT']
_m[_gi[1]] = 0.5236  # Angle
_m = ob_washbasin.modifiers.new('WeightedNormal', 'WEIGHTED_NORMAL')
_m.keep_sharp = True
ob_plane_mirror.parent = ob_bathroom_sink
ob_plane_mirror.location = (0.0, 0.0, 0.0)
_m = ob_plane_mirror.modifiers.new('Bevel', 'BEVEL')
_m.width = 0.0005
_m.width_pct = 0.0005
_m.segments = 4
ob_mrror.parent = ob_bathroom_sink
ob_mrror.location = (0.0, 0.0, 0.0)
_m = ob_mrror.modifiers.new('Bevel', 'BEVEL')
_m.width = 0.0002
_m.width_pct = 0.0002
_m.segments = 4
ob_faucet_004.parent = ob_bathroom_sink
ob_faucet_004.location = (0.0, 0.0, 0.0)
_m = ob_faucet_004.modifiers.new('Bevel', 'BEVEL')
_m.width = 0.001
_m.width_pct = 0.001
_m.segments = 4
_m.limit_method = 'WEIGHT'
_m.angle_limit = 0.4992
_m.harden_normals = True
_m.miter_outer = 'MITER_ARC'
_m = ob_faucet_004.modifiers.new('Auto Smooth', 'NODES')
_m.node_group = ng_auto_smooth
_gi = [s.identifier for s in ng_auto_smooth.interface.items_tree if s.item_type == 'SOCKET' and s.in_out == 'INPUT']
_m[_gi[1]] = 0.5236  # Angle
_m = ob_faucet_004.modifiers.new('WeightedNormal', 'WEIGHTED_NORMAL')
_m.keep_sharp = True
ob_faucet_003.parent = ob_bathroom_sink
ob_faucet_003.location = (0.0, 0.0, 0.0)
_m = ob_faucet_003.modifiers.new('Bevel.001', 'BEVEL')
_m.width = 0.01
_m.width_pct = 0.01
_m.segments = 10
_m.limit_method = 'WEIGHT'
_m.harden_normals = True
_m.miter_outer = 'MITER_ARC'
_m = ob_faucet_003.modifiers.new('Bevel', 'BEVEL')
_m.width = 0.001
_m.width_pct = 0.001
_m.segments = 4
_m.angle_limit = 0.4992
_m.harden_normals = True
_m.miter_outer = 'MITER_ARC'
_m = ob_faucet_003.modifiers.new('Auto Smooth', 'NODES')
_m.node_group = ng_auto_smooth
_gi = [s.identifier for s in ng_auto_smooth.interface.items_tree if s.item_type == 'SOCKET' and s.in_out == 'INPUT']
_m[_gi[1]] = 0.5236  # Angle
_m = ob_faucet_003.modifiers.new('WeightedNormal', 'WEIGHTED_NORMAL')
_m.keep_sharp = True
ob_faucet_002.parent = ob_bathroom_sink
ob_faucet_002.location = (0.0, 0.0, 0.0)
_m = ob_faucet_002.modifiers.new('Bevel.001', 'BEVEL')
_m.width = 0.005
_m.width_pct = 0.005
_m.segments = 10
_m.limit_method = 'WEIGHT'
_m.harden_normals = True
_m = ob_faucet_002.modifiers.new('Bevel', 'BEVEL')
_m.width = 0.001
_m.width_pct = 0.001
_m.segments = 4
_m.angle_limit = 0.4992
_m.harden_normals = True
_m.miter_outer = 'MITER_ARC'
_m = ob_faucet_002.modifiers.new('Auto Smooth', 'NODES')
_m.node_group = ng_auto_smooth
_gi = [s.identifier for s in ng_auto_smooth.interface.items_tree if s.item_type == 'SOCKET' and s.in_out == 'INPUT']
_m[_gi[1]] = 0.5236  # Angle
_m = ob_faucet_002.modifiers.new('WeightedNormal', 'WEIGHTED_NORMAL')
_m.keep_sharp = True
ob_faucet_001.parent = ob_bathroom_sink
ob_faucet_001.location = (0.0, 0.0, 0.0)
_m = ob_faucet_001.modifiers.new('Bevel', 'BEVEL')
_m.width = 0.0005
_m.width_pct = 0.0005
_m.segments = 4
_m.harden_normals = True
ob_faucet.parent = ob_bathroom_sink
ob_faucet.location = (0.0, 0.0, 0.0)
_m = ob_faucet.modifiers.new('Bevel', 'BEVEL')
_m.width = 0.001
_m.width_pct = 0.001
_m.segments = 4
_m.angle_limit = 0.4992
_m.harden_normals = True
_m.miter_outer = 'MITER_ARC'
_m = ob_faucet.modifiers.new('Auto Smooth', 'NODES')
_m.node_group = ng_auto_smooth
_gi = [s.identifier for s in ng_auto_smooth.interface.items_tree if s.item_type == 'SOCKET' and s.in_out == 'INPUT']
_m[_gi[1]] = 0.5236  # Angle
_m = ob_faucet.modifiers.new('WeightedNormal', 'WEIGHTED_NORMAL')
_m.keep_sharp = True
ob_bathroom_sink.location = (0.0, 0.0, 0.0)
ob_bathroom_sink.empty_display_type = 'ARROWS'

# ---- collection membership
scene.collection.objects.link(ob_water_drain_001)
scene.collection.objects.link(ob_water_drain)
scene.collection.objects.link(ob_washbasin)
scene.collection.objects.link(ob_plane_mirror)
scene.collection.objects.link(ob_mrror)
scene.collection.objects.link(ob_faucet_004)
scene.collection.objects.link(ob_faucet_003)
scene.collection.objects.link(ob_faucet_002)
scene.collection.objects.link(ob_faucet_001)
scene.collection.objects.link(ob_faucet)
scene.collection.objects.link(ob_bathroom_sink)
col_bathroom_sink.objects.link(ob_water_drain_001)
col_bathroom_sink.objects.link(ob_water_drain)
col_bathroom_sink.objects.link(ob_washbasin)
col_bathroom_sink.objects.link(ob_plane_mirror)
col_bathroom_sink.objects.link(ob_mrror)
col_bathroom_sink.objects.link(ob_faucet_004)
col_bathroom_sink.objects.link(ob_faucet_003)
col_bathroom_sink.objects.link(ob_faucet_002)
col_bathroom_sink.objects.link(ob_faucet_001)
col_bathroom_sink.objects.link(ob_faucet)
col_bathroom_sink.objects.link(ob_bathroom_sink)

# ---- scene / render settings (as saved in the file)
scene.frame_start = 1; scene.frame_end = 250; scene.frame_set(1)
scene.render.engine = 'BLENDER_EEVEE_NEXT'
scene.render.image_settings.exr_codec = 'NONE'
scene.render.simplify_subdivision_render = 0
scene.render.simplify_child_particles_render = 0.0
scene.cycles.sampling_pattern = 'TABULATED_SOBOL'
scene.cycles.use_light_tree = False
scene.view_settings.view_transform = 'Filmic'
bpy.context.view_layer.update()

# ---- added for rendering (the .blend has no active camera and no usable light): camera, sun + grey world if the file has none
cam_auto = bpy.data.cameras.new('AutoCamera')
cam_auto.lens = 50.0
cam_auto.sensor_width = 36.0
cam_auto.clip_end = 1000.0
ob_auto_camera = bpy.data.objects.new('AutoCamera', cam_auto)
scene.collection.objects.link(ob_auto_camera)
ob_auto_camera.location = (1.17885, -0.899625, 1.16808)
ob_auto_camera.rotation_euler = (1.09748, -7.21219e-08, 0.694738)
scene.camera = ob_auto_camera
light_auto_sun = bpy.data.lights.new('AutoSun', 'SUN')
light_auto_sun.energy = 3.0
light_auto_sun.angle = 0.0523599
ob_auto_sun = bpy.data.objects.new('AutoSun', light_auto_sun)
scene.collection.objects.link(ob_auto_sun)
ob_auto_sun.rotation_euler = (0.872665, 0.174533, 0.523599)
if scene.world is None:
    world_auto = bpy.data.worlds.new('AutoWorld')
    world_auto.color = (0.3, 0.3, 0.3)
    scene.world = world_auto
bpy.context.view_layer.update()
